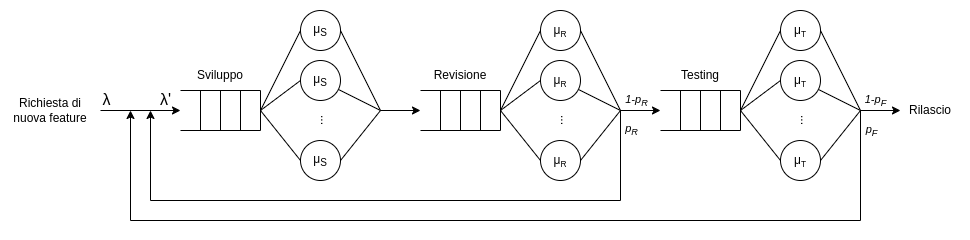

The diagram above was exported from draw.io. Its source (the exported page's mxGraphModel, read from the mxfile embedded in the PNG):
<mxGraphModel dx="1591" dy="904" grid="1" gridSize="10" guides="1" tooltips="1" connect="1" arrows="1" fold="1" page="1" pageScale="1" pageWidth="1169" pageHeight="827" math="0" shadow="0">
  <root>
    <mxCell id="0" />
    <mxCell id="1" parent="0" />
    <mxCell id="2" value="" style="endArrow=classic;html=1;rounded=0;" edge="1" parent="1">
      <mxGeometry width="50" height="50" relative="1" as="geometry">
        <mxPoint x="170" y="220" as="sourcePoint" />
        <mxPoint x="250" y="220" as="targetPoint" />
      </mxGeometry>
    </mxCell>
    <mxCell id="3" value="λ" style="edgeLabel;html=1;align=center;verticalAlign=middle;resizable=0;points=[];fontSize=16;" vertex="1" connectable="0" parent="2">
      <mxGeometry x="-0.05" y="-3" relative="1" as="geometry">
        <mxPoint x="-33" y="-15" as="offset" />
      </mxGeometry>
    </mxCell>
    <mxCell id="4" value="λ'" style="edgeLabel;html=1;align=center;verticalAlign=middle;resizable=0;points=[];fontSize=16;" vertex="1" connectable="0" parent="1">
      <mxGeometry x="196" y="216" as="geometry">
        <mxPoint x="38" y="-8" as="offset" />
      </mxGeometry>
    </mxCell>
    <mxCell id="5" value="Richiesta di nuova feature" style="text;html=1;align=center;verticalAlign=middle;whiteSpace=wrap;rounded=0;" vertex="1" parent="1">
      <mxGeometry x="80" y="205" width="80" height="30" as="geometry" />
    </mxCell>
    <mxCell id="6" value="Rilascio" style="text;html=1;align=center;verticalAlign=middle;whiteSpace=wrap;rounded=0;" vertex="1" parent="1">
      <mxGeometry x="970" y="205" width="60" height="30" as="geometry" />
    </mxCell>
    <mxCell id="7" value="" style="group" vertex="1" connectable="0" parent="1">
      <mxGeometry x="250" y="120" width="240" height="170" as="geometry" />
    </mxCell>
    <mxCell id="8" value="Sviluppo" style="text;html=1;align=center;verticalAlign=middle;whiteSpace=wrap;rounded=0;" vertex="1" parent="7">
      <mxGeometry x="10" y="50" width="60" height="30" as="geometry" />
    </mxCell>
    <mxCell id="9" style="rounded=0;orthogonalLoop=1;jettySize=auto;html=1;exitX=0;exitY=0.5;exitDx=0;exitDy=0;entryX=0;entryY=0.5;entryDx=0;entryDy=0;endArrow=none;endFill=0;" edge="1" parent="7" target="11">
      <mxGeometry relative="1" as="geometry">
        <mxPoint x="80" y="100" as="sourcePoint" />
      </mxGeometry>
    </mxCell>
    <mxCell id="10" style="rounded=0;orthogonalLoop=1;jettySize=auto;html=1;endArrow=none;endFill=0;" edge="1" parent="7" source="11">
      <mxGeometry relative="1" as="geometry">
        <mxPoint x="200" y="100" as="targetPoint" />
      </mxGeometry>
    </mxCell>
    <mxCell id="11" value="μ&lt;sub&gt;S&lt;/sub&gt;" style="ellipse;whiteSpace=wrap;html=1;aspect=fixed;" vertex="1" parent="7">
      <mxGeometry x="120" y="50" width="40" height="40" as="geometry" />
    </mxCell>
    <mxCell id="12" style="rounded=0;orthogonalLoop=1;jettySize=auto;html=1;exitX=0;exitY=0.5;exitDx=0;exitDy=0;entryX=0;entryY=0.5;entryDx=0;entryDy=0;endArrow=none;endFill=0;" edge="1" parent="7" target="14">
      <mxGeometry relative="1" as="geometry">
        <mxPoint x="80" y="100" as="sourcePoint" />
      </mxGeometry>
    </mxCell>
    <mxCell id="13" style="rounded=0;orthogonalLoop=1;jettySize=auto;html=1;exitX=1;exitY=0.5;exitDx=0;exitDy=0;endArrow=none;endFill=0;" edge="1" parent="7" source="14">
      <mxGeometry relative="1" as="geometry">
        <mxPoint x="200" y="100" as="targetPoint" />
      </mxGeometry>
    </mxCell>
    <mxCell id="14" value="μ&lt;sub&gt;S&lt;/sub&gt;" style="ellipse;whiteSpace=wrap;html=1;aspect=fixed;" vertex="1" parent="7">
      <mxGeometry x="120" y="130" width="40" height="40" as="geometry" />
    </mxCell>
    <mxCell id="15" style="rounded=0;orthogonalLoop=1;jettySize=auto;html=1;exitX=0;exitY=0.5;exitDx=0;exitDy=0;entryX=0;entryY=0.5;entryDx=0;entryDy=0;endArrow=none;endFill=0;" edge="1" parent="7" target="17">
      <mxGeometry relative="1" as="geometry">
        <mxPoint x="80" y="100" as="sourcePoint" />
      </mxGeometry>
    </mxCell>
    <mxCell id="16" style="rounded=0;orthogonalLoop=1;jettySize=auto;html=1;exitX=1;exitY=0.5;exitDx=0;exitDy=0;endArrow=none;endFill=0;" edge="1" parent="7" source="17">
      <mxGeometry relative="1" as="geometry">
        <mxPoint x="200" y="100" as="targetPoint" />
      </mxGeometry>
    </mxCell>
    <mxCell id="17" value="μ&lt;sub&gt;S&lt;/sub&gt;" style="ellipse;whiteSpace=wrap;html=1;aspect=fixed;" vertex="1" parent="7">
      <mxGeometry x="120" width="40" height="40" as="geometry" />
    </mxCell>
    <mxCell id="18" value="..." style="text;html=1;align=center;verticalAlign=middle;whiteSpace=wrap;rounded=0;rotation=90;" vertex="1" parent="7">
      <mxGeometry x="130" y="100" width="30" height="20" as="geometry" />
    </mxCell>
    <mxCell id="19" value="" style="group" vertex="1" connectable="0" parent="7">
      <mxGeometry y="80" width="80" height="40" as="geometry" />
    </mxCell>
    <mxCell id="20" value="" style="endArrow=none;html=1;rounded=0;" edge="1" parent="19">
      <mxGeometry width="50" height="50" relative="1" as="geometry">
        <mxPoint as="sourcePoint" />
        <mxPoint x="80" as="targetPoint" />
      </mxGeometry>
    </mxCell>
    <mxCell id="21" value="" style="endArrow=none;html=1;rounded=0;" edge="1" parent="19">
      <mxGeometry width="50" height="50" relative="1" as="geometry">
        <mxPoint y="40" as="sourcePoint" />
        <mxPoint x="80" y="40" as="targetPoint" />
      </mxGeometry>
    </mxCell>
    <mxCell id="22" value="" style="endArrow=none;html=1;rounded=0;" edge="1" parent="19">
      <mxGeometry width="50" height="50" relative="1" as="geometry">
        <mxPoint x="80" y="40" as="sourcePoint" />
        <mxPoint x="80" as="targetPoint" />
      </mxGeometry>
    </mxCell>
    <mxCell id="23" value="" style="endArrow=none;html=1;rounded=0;" edge="1" parent="19">
      <mxGeometry width="50" height="50" relative="1" as="geometry">
        <mxPoint x="40" y="40" as="sourcePoint" />
        <mxPoint x="40" as="targetPoint" />
      </mxGeometry>
    </mxCell>
    <mxCell id="24" value="" style="endArrow=none;html=1;rounded=0;" edge="1" parent="19">
      <mxGeometry width="50" height="50" relative="1" as="geometry">
        <mxPoint x="60" y="40" as="sourcePoint" />
        <mxPoint x="60" as="targetPoint" />
      </mxGeometry>
    </mxCell>
    <mxCell id="25" value="" style="endArrow=none;html=1;rounded=0;" edge="1" parent="19">
      <mxGeometry width="50" height="50" relative="1" as="geometry">
        <mxPoint x="20" y="40" as="sourcePoint" />
        <mxPoint x="20" as="targetPoint" />
      </mxGeometry>
    </mxCell>
    <mxCell id="26" value="" style="endArrow=classic;html=1;rounded=0;" edge="1" parent="7">
      <mxGeometry width="50" height="50" relative="1" as="geometry">
        <mxPoint x="200" y="100" as="sourcePoint" />
        <mxPoint x="240" y="100" as="targetPoint" />
      </mxGeometry>
    </mxCell>
    <mxCell id="27" value="" style="group" vertex="1" connectable="0" parent="1">
      <mxGeometry x="490" y="120" width="240" height="170" as="geometry" />
    </mxCell>
    <mxCell id="28" style="rounded=0;orthogonalLoop=1;jettySize=auto;html=1;exitX=0;exitY=0.5;exitDx=0;exitDy=0;entryX=0;entryY=0.5;entryDx=0;entryDy=0;endArrow=none;endFill=0;" edge="1" parent="27" target="30">
      <mxGeometry relative="1" as="geometry">
        <mxPoint x="80" y="100" as="sourcePoint" />
      </mxGeometry>
    </mxCell>
    <mxCell id="29" style="rounded=0;orthogonalLoop=1;jettySize=auto;html=1;endArrow=none;endFill=0;" edge="1" parent="27" source="30">
      <mxGeometry relative="1" as="geometry">
        <mxPoint x="200" y="100" as="targetPoint" />
      </mxGeometry>
    </mxCell>
    <mxCell id="30" value="μ&lt;span style=&quot;font-size: 10px;&quot;&gt;&lt;sub&gt;R&lt;/sub&gt;&lt;/span&gt;" style="ellipse;whiteSpace=wrap;html=1;aspect=fixed;" vertex="1" parent="27">
      <mxGeometry x="120" y="50" width="40" height="40" as="geometry" />
    </mxCell>
    <mxCell id="31" style="rounded=0;orthogonalLoop=1;jettySize=auto;html=1;exitX=0;exitY=0.5;exitDx=0;exitDy=0;entryX=0;entryY=0.5;entryDx=0;entryDy=0;endArrow=none;endFill=0;" edge="1" parent="27" target="33">
      <mxGeometry relative="1" as="geometry">
        <mxPoint x="80" y="100" as="sourcePoint" />
      </mxGeometry>
    </mxCell>
    <mxCell id="32" style="rounded=0;orthogonalLoop=1;jettySize=auto;html=1;exitX=1;exitY=0.5;exitDx=0;exitDy=0;endArrow=none;endFill=0;" edge="1" parent="27" source="33">
      <mxGeometry relative="1" as="geometry">
        <mxPoint x="200" y="100" as="targetPoint" />
      </mxGeometry>
    </mxCell>
    <mxCell id="33" value="μ&lt;span style=&quot;font-size: 10px;&quot;&gt;&lt;sub&gt;R&lt;/sub&gt;&lt;/span&gt;" style="ellipse;whiteSpace=wrap;html=1;aspect=fixed;" vertex="1" parent="27">
      <mxGeometry x="120" y="130" width="40" height="40" as="geometry" />
    </mxCell>
    <mxCell id="34" style="rounded=0;orthogonalLoop=1;jettySize=auto;html=1;exitX=0;exitY=0.5;exitDx=0;exitDy=0;entryX=0;entryY=0.5;entryDx=0;entryDy=0;endArrow=none;endFill=0;" edge="1" parent="27" target="36">
      <mxGeometry relative="1" as="geometry">
        <mxPoint x="80" y="100" as="sourcePoint" />
      </mxGeometry>
    </mxCell>
    <mxCell id="35" style="rounded=0;orthogonalLoop=1;jettySize=auto;html=1;exitX=1;exitY=0.5;exitDx=0;exitDy=0;endArrow=none;endFill=0;" edge="1" parent="27" source="36">
      <mxGeometry relative="1" as="geometry">
        <mxPoint x="200" y="100" as="targetPoint" />
      </mxGeometry>
    </mxCell>
    <mxCell id="36" value="μ&lt;span style=&quot;font-size: 10px;&quot;&gt;&lt;sub&gt;R&lt;/sub&gt;&lt;/span&gt;" style="ellipse;whiteSpace=wrap;html=1;aspect=fixed;" vertex="1" parent="27">
      <mxGeometry x="120" width="40" height="40" as="geometry" />
    </mxCell>
    <mxCell id="37" value="..." style="text;html=1;align=center;verticalAlign=middle;whiteSpace=wrap;rounded=0;rotation=90;" vertex="1" parent="27">
      <mxGeometry x="130" y="100" width="30" height="20" as="geometry" />
    </mxCell>
    <mxCell id="38" value="" style="group" vertex="1" connectable="0" parent="27">
      <mxGeometry y="80" width="80" height="40" as="geometry" />
    </mxCell>
    <mxCell id="39" value="" style="endArrow=none;html=1;rounded=0;" edge="1" parent="38">
      <mxGeometry width="50" height="50" relative="1" as="geometry">
        <mxPoint as="sourcePoint" />
        <mxPoint x="80" as="targetPoint" />
      </mxGeometry>
    </mxCell>
    <mxCell id="40" value="" style="endArrow=none;html=1;rounded=0;" edge="1" parent="38">
      <mxGeometry width="50" height="50" relative="1" as="geometry">
        <mxPoint y="40" as="sourcePoint" />
        <mxPoint x="80" y="40" as="targetPoint" />
      </mxGeometry>
    </mxCell>
    <mxCell id="41" value="" style="endArrow=none;html=1;rounded=0;" edge="1" parent="38">
      <mxGeometry width="50" height="50" relative="1" as="geometry">
        <mxPoint x="80" y="40" as="sourcePoint" />
        <mxPoint x="80" as="targetPoint" />
      </mxGeometry>
    </mxCell>
    <mxCell id="42" value="" style="endArrow=none;html=1;rounded=0;" edge="1" parent="38">
      <mxGeometry width="50" height="50" relative="1" as="geometry">
        <mxPoint x="40" y="40" as="sourcePoint" />
        <mxPoint x="40" as="targetPoint" />
      </mxGeometry>
    </mxCell>
    <mxCell id="43" value="" style="endArrow=none;html=1;rounded=0;" edge="1" parent="38">
      <mxGeometry width="50" height="50" relative="1" as="geometry">
        <mxPoint x="60" y="40" as="sourcePoint" />
        <mxPoint x="60" as="targetPoint" />
      </mxGeometry>
    </mxCell>
    <mxCell id="44" value="" style="endArrow=none;html=1;rounded=0;" edge="1" parent="38">
      <mxGeometry width="50" height="50" relative="1" as="geometry">
        <mxPoint x="20" y="40" as="sourcePoint" />
        <mxPoint x="20" as="targetPoint" />
      </mxGeometry>
    </mxCell>
    <mxCell id="45" value="" style="endArrow=classic;html=1;rounded=0;" edge="1" parent="27">
      <mxGeometry width="50" height="50" relative="1" as="geometry">
        <mxPoint x="200" y="100" as="sourcePoint" />
        <mxPoint x="240" y="100" as="targetPoint" />
      </mxGeometry>
    </mxCell>
    <mxCell id="46" value="&lt;i&gt;1-p&lt;sub&gt;R&lt;/sub&gt;&lt;/i&gt;" style="edgeLabel;html=1;align=center;verticalAlign=middle;resizable=0;points=[];" vertex="1" connectable="0" parent="45">
      <mxGeometry x="-0.1917" y="-1" relative="1" as="geometry">
        <mxPoint y="-11" as="offset" />
      </mxGeometry>
    </mxCell>
    <mxCell id="47" value="Revisione" style="text;html=1;align=center;verticalAlign=middle;whiteSpace=wrap;rounded=0;" vertex="1" parent="27">
      <mxGeometry x="10" y="50" width="60" height="30" as="geometry" />
    </mxCell>
    <mxCell id="48" value="" style="group" vertex="1" connectable="0" parent="1">
      <mxGeometry x="730" y="120" width="240" height="170" as="geometry" />
    </mxCell>
    <mxCell id="49" style="rounded=0;orthogonalLoop=1;jettySize=auto;html=1;exitX=0;exitY=0.5;exitDx=0;exitDy=0;entryX=0;entryY=0.5;entryDx=0;entryDy=0;endArrow=none;endFill=0;" edge="1" parent="48" target="51">
      <mxGeometry relative="1" as="geometry">
        <mxPoint x="80" y="100" as="sourcePoint" />
      </mxGeometry>
    </mxCell>
    <mxCell id="50" style="rounded=0;orthogonalLoop=1;jettySize=auto;html=1;endArrow=none;endFill=0;" edge="1" parent="48" source="51">
      <mxGeometry relative="1" as="geometry">
        <mxPoint x="200" y="100" as="targetPoint" />
      </mxGeometry>
    </mxCell>
    <mxCell id="51" value="μ&lt;span style=&quot;font-size: 10px;&quot;&gt;&lt;sub&gt;T&lt;/sub&gt;&lt;/span&gt;" style="ellipse;whiteSpace=wrap;html=1;aspect=fixed;" vertex="1" parent="48">
      <mxGeometry x="120" y="50" width="40" height="40" as="geometry" />
    </mxCell>
    <mxCell id="52" style="rounded=0;orthogonalLoop=1;jettySize=auto;html=1;exitX=0;exitY=0.5;exitDx=0;exitDy=0;entryX=0;entryY=0.5;entryDx=0;entryDy=0;endArrow=none;endFill=0;" edge="1" parent="48" target="54">
      <mxGeometry relative="1" as="geometry">
        <mxPoint x="80" y="100" as="sourcePoint" />
      </mxGeometry>
    </mxCell>
    <mxCell id="53" style="rounded=0;orthogonalLoop=1;jettySize=auto;html=1;exitX=1;exitY=0.5;exitDx=0;exitDy=0;endArrow=none;endFill=0;" edge="1" parent="48" source="54">
      <mxGeometry relative="1" as="geometry">
        <mxPoint x="200" y="100" as="targetPoint" />
      </mxGeometry>
    </mxCell>
    <mxCell id="54" value="μ&lt;span style=&quot;font-size: 10px;&quot;&gt;&lt;sub&gt;T&lt;/sub&gt;&lt;/span&gt;" style="ellipse;whiteSpace=wrap;html=1;aspect=fixed;" vertex="1" parent="48">
      <mxGeometry x="120" y="130" width="40" height="40" as="geometry" />
    </mxCell>
    <mxCell id="55" style="rounded=0;orthogonalLoop=1;jettySize=auto;html=1;exitX=0;exitY=0.5;exitDx=0;exitDy=0;entryX=0;entryY=0.5;entryDx=0;entryDy=0;endArrow=none;endFill=0;" edge="1" parent="48" target="57">
      <mxGeometry relative="1" as="geometry">
        <mxPoint x="80" y="100" as="sourcePoint" />
      </mxGeometry>
    </mxCell>
    <mxCell id="56" style="rounded=0;orthogonalLoop=1;jettySize=auto;html=1;exitX=1;exitY=0.5;exitDx=0;exitDy=0;endArrow=none;endFill=0;" edge="1" parent="48" source="57">
      <mxGeometry relative="1" as="geometry">
        <mxPoint x="200" y="100" as="targetPoint" />
      </mxGeometry>
    </mxCell>
    <mxCell id="57" value="μ&lt;span style=&quot;font-size: 10px;&quot;&gt;&lt;sub&gt;T&lt;/sub&gt;&lt;/span&gt;" style="ellipse;whiteSpace=wrap;html=1;aspect=fixed;" vertex="1" parent="48">
      <mxGeometry x="120" width="40" height="40" as="geometry" />
    </mxCell>
    <mxCell id="58" value="..." style="text;html=1;align=center;verticalAlign=middle;whiteSpace=wrap;rounded=0;rotation=90;" vertex="1" parent="48">
      <mxGeometry x="130" y="100" width="30" height="20" as="geometry" />
    </mxCell>
    <mxCell id="59" value="" style="group" vertex="1" connectable="0" parent="48">
      <mxGeometry y="80" width="80" height="40" as="geometry" />
    </mxCell>
    <mxCell id="60" value="" style="endArrow=none;html=1;rounded=0;" edge="1" parent="59">
      <mxGeometry width="50" height="50" relative="1" as="geometry">
        <mxPoint as="sourcePoint" />
        <mxPoint x="80" as="targetPoint" />
      </mxGeometry>
    </mxCell>
    <mxCell id="61" value="" style="endArrow=none;html=1;rounded=0;" edge="1" parent="59">
      <mxGeometry width="50" height="50" relative="1" as="geometry">
        <mxPoint y="40" as="sourcePoint" />
        <mxPoint x="80" y="40" as="targetPoint" />
      </mxGeometry>
    </mxCell>
    <mxCell id="62" value="" style="endArrow=none;html=1;rounded=0;" edge="1" parent="59">
      <mxGeometry width="50" height="50" relative="1" as="geometry">
        <mxPoint x="80" y="40" as="sourcePoint" />
        <mxPoint x="80" as="targetPoint" />
      </mxGeometry>
    </mxCell>
    <mxCell id="63" value="" style="endArrow=none;html=1;rounded=0;" edge="1" parent="59">
      <mxGeometry width="50" height="50" relative="1" as="geometry">
        <mxPoint x="40" y="40" as="sourcePoint" />
        <mxPoint x="40" as="targetPoint" />
      </mxGeometry>
    </mxCell>
    <mxCell id="64" value="" style="endArrow=none;html=1;rounded=0;" edge="1" parent="59">
      <mxGeometry width="50" height="50" relative="1" as="geometry">
        <mxPoint x="60" y="40" as="sourcePoint" />
        <mxPoint x="60" as="targetPoint" />
      </mxGeometry>
    </mxCell>
    <mxCell id="65" value="" style="endArrow=none;html=1;rounded=0;" edge="1" parent="59">
      <mxGeometry width="50" height="50" relative="1" as="geometry">
        <mxPoint x="20" y="40" as="sourcePoint" />
        <mxPoint x="20" as="targetPoint" />
      </mxGeometry>
    </mxCell>
    <mxCell id="66" value="" style="endArrow=classic;html=1;rounded=0;" edge="1" parent="48">
      <mxGeometry width="50" height="50" relative="1" as="geometry">
        <mxPoint x="200" y="100" as="sourcePoint" />
        <mxPoint x="240" y="100" as="targetPoint" />
      </mxGeometry>
    </mxCell>
    <mxCell id="67" value="&lt;i&gt;1-p&lt;sub&gt;F&lt;/sub&gt;&lt;/i&gt;" style="edgeLabel;html=1;align=center;verticalAlign=middle;resizable=0;points=[];" vertex="1" connectable="0" parent="66">
      <mxGeometry x="-0.275" y="-3" relative="1" as="geometry">
        <mxPoint y="-13" as="offset" />
      </mxGeometry>
    </mxCell>
    <mxCell id="68" value="Testing" style="text;html=1;align=center;verticalAlign=middle;whiteSpace=wrap;rounded=0;" vertex="1" parent="48">
      <mxGeometry x="10" y="50" width="60" height="30" as="geometry" />
    </mxCell>
    <mxCell id="69" value="" style="endArrow=classic;html=1;rounded=0;edgeStyle=orthogonalEdgeStyle;" edge="1" parent="1">
      <mxGeometry width="50" height="50" relative="1" as="geometry">
        <mxPoint x="690" y="220" as="sourcePoint" />
        <mxPoint x="220" y="220" as="targetPoint" />
        <Array as="points">
          <mxPoint x="690" y="310" />
          <mxPoint x="220" y="310" />
        </Array>
      </mxGeometry>
    </mxCell>
    <mxCell id="70" value="&lt;i&gt;p&lt;sub&gt;R&lt;/sub&gt;&lt;/i&gt;" style="edgeLabel;html=1;align=center;verticalAlign=middle;resizable=0;points=[];" vertex="1" connectable="0" parent="69">
      <mxGeometry x="-0.9195" relative="1" as="geometry">
        <mxPoint x="10" y="-6" as="offset" />
      </mxGeometry>
    </mxCell>
    <mxCell id="71" value="" style="endArrow=classic;html=1;rounded=0;edgeStyle=orthogonalEdgeStyle;" edge="1" parent="1">
      <mxGeometry width="50" height="50" relative="1" as="geometry">
        <mxPoint x="930" y="220" as="sourcePoint" />
        <mxPoint x="200" y="220" as="targetPoint" />
        <Array as="points">
          <mxPoint x="930" y="330" />
          <mxPoint x="200" y="330" />
        </Array>
      </mxGeometry>
    </mxCell>
    <mxCell id="72" value="&lt;i&gt;p&lt;sub&gt;F&lt;/sub&gt;&lt;/i&gt;" style="edgeLabel;html=1;align=center;verticalAlign=middle;resizable=0;points=[];" vertex="1" connectable="0" parent="71">
      <mxGeometry x="-0.9344" y="1" relative="1" as="geometry">
        <mxPoint x="9" y="-11" as="offset" />
      </mxGeometry>
    </mxCell>
  </root>
</mxGraphModel>